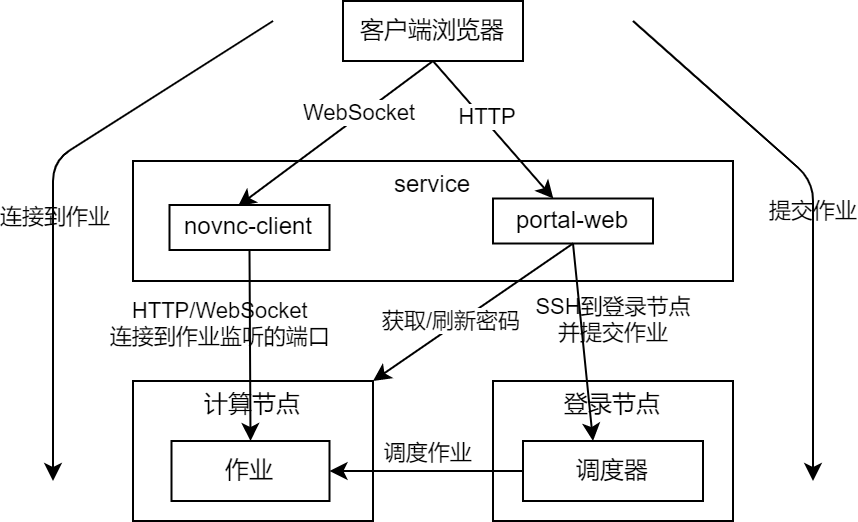

The diagram above was exported from draw.io. Its source (the exported page's mxGraphModel, read from the mxfile embedded in the PNG):
<mxGraphModel dx="738" dy="521" grid="1" gridSize="10" guides="1" tooltips="1" connect="1" arrows="1" fold="1" page="1" pageScale="1" pageWidth="827" pageHeight="1169" math="0" shadow="0">
  <root>
    <mxCell id="0" />
    <mxCell id="1" parent="0" />
    <mxCell id="24" value="service" style="rounded=0;whiteSpace=wrap;fillColor=none;verticalAlign=top;spacing=0;labelBackgroundColor=none;" parent="1" vertex="1">
      <mxGeometry x="370" y="540" width="300" height="60" as="geometry" />
    </mxCell>
    <mxCell id="2" value="登录节点" style="rounded=0;whiteSpace=wrap;fillColor=none;verticalAlign=top;spacing=0;labelBackgroundColor=none;" parent="1" vertex="1">
      <mxGeometry x="550" y="650" width="120" height="70" as="geometry" />
    </mxCell>
    <mxCell id="97" value="" style="edgeStyle=none;exitX=0.5;exitY=1;exitDx=0;exitDy=0;spacing=0;labelBackgroundColor=none;" parent="1" source="3" target="15" edge="1">
      <mxGeometry relative="1" as="geometry" />
    </mxCell>
    <mxCell id="110" value="HTTP" style="edgeLabel;html=1;align=center;verticalAlign=middle;resizable=0;points=[];" vertex="1" connectable="0" parent="97">
      <mxGeometry x="-0.1579" y="2" relative="1" as="geometry">
        <mxPoint as="offset" />
      </mxGeometry>
    </mxCell>
    <mxCell id="108" style="edgeStyle=none;html=1;exitX=0.5;exitY=1;exitDx=0;exitDy=0;entryX=0.428;entryY=0.025;entryDx=0;entryDy=0;entryPerimeter=0;" edge="1" parent="1" source="3" target="107">
      <mxGeometry relative="1" as="geometry" />
    </mxCell>
    <mxCell id="109" value="WebSocket" style="edgeLabel;html=1;align=center;verticalAlign=middle;resizable=0;points=[];" vertex="1" connectable="0" parent="108">
      <mxGeometry x="-0.2543" y="-1" relative="1" as="geometry">
        <mxPoint as="offset" />
      </mxGeometry>
    </mxCell>
    <mxCell id="3" value="客户端浏览器" style="whiteSpace=wrap;fillColor=none;spacing=0;labelBackgroundColor=none;" parent="1" vertex="1">
      <mxGeometry x="475" y="460" width="90" height="30" as="geometry" />
    </mxCell>
    <mxCell id="73" value="" style="edgeStyle=none;exitX=0.5;exitY=1;exitDx=0;exitDy=0;startArrow=none;entryX=0.5;entryY=0;entryDx=0;entryDy=0;spacing=0;labelBackgroundColor=none;" parent="1" source="107" target="77" edge="1">
      <mxGeometry relative="1" as="geometry">
        <mxPoint x="417.51" y="582.0374999999999" as="sourcePoint" />
      </mxGeometry>
    </mxCell>
    <mxCell id="83" value="HTTP/WebSocket&#10;连接到作业监听的端口" style="edgeLabel;align=center;verticalAlign=middle;resizable=0;points=[];spacing=0;labelBackgroundColor=none;" parent="73" vertex="1" connectable="0">
      <mxGeometry x="0.2536" y="-2" relative="1" as="geometry">
        <mxPoint x="-13" y="-24" as="offset" />
      </mxGeometry>
    </mxCell>
    <mxCell id="111" style="edgeStyle=none;html=1;exitX=0.5;exitY=1;exitDx=0;exitDy=0;entryX=1;entryY=0;entryDx=0;entryDy=0;" edge="1" parent="1" source="15" target="58">
      <mxGeometry relative="1" as="geometry" />
    </mxCell>
    <mxCell id="113" value="获取/刷新密码" style="edgeLabel;html=1;align=center;verticalAlign=middle;resizable=0;points=[];" vertex="1" connectable="0" parent="111">
      <mxGeometry x="0.1845" y="-3" relative="1" as="geometry">
        <mxPoint as="offset" />
      </mxGeometry>
    </mxCell>
    <mxCell id="15" value="portal-web" style="rounded=0;whiteSpace=wrap;fillColor=none;spacing=0;labelBackgroundColor=none;" parent="1" vertex="1">
      <mxGeometry x="550" y="558.75" width="80" height="22.5" as="geometry" />
    </mxCell>
    <mxCell id="72" value="" style="edgeStyle=none;exitX=0.5;exitY=1;exitDx=0;exitDy=0;spacing=0;labelBackgroundColor=none;" parent="1" source="15" edge="1">
      <mxGeometry relative="1" as="geometry">
        <mxPoint x="642" y="590.9090000000001" as="sourcePoint" />
        <mxPoint x="600" y="680" as="targetPoint" />
      </mxGeometry>
    </mxCell>
    <mxCell id="75" value="SSH到登录节点&#10;并提交作业" style="edgeLabel;align=center;verticalAlign=middle;resizable=0;points=[];spacing=0;labelBackgroundColor=none;" parent="72" vertex="1" connectable="0">
      <mxGeometry x="-0.1546" y="-2" relative="1" as="geometry">
        <mxPoint x="18" y="-4" as="offset" />
      </mxGeometry>
    </mxCell>
    <mxCell id="74" value="调度器" style="rounded=0;whiteSpace=wrap;spacing=0;labelBackgroundColor=none;fillColor=none;" parent="1" vertex="1">
      <mxGeometry x="565" y="680" width="90" height="30" as="geometry" />
    </mxCell>
    <mxCell id="58" value="计算节点" style="rounded=0;whiteSpace=wrap;fillColor=none;verticalAlign=top;spacing=0;labelBackgroundColor=none;" parent="1" vertex="1">
      <mxGeometry x="370" y="650" width="120" height="70" as="geometry" />
    </mxCell>
    <mxCell id="76" value="" style="edgeStyle=none;exitX=0;exitY=0.5;exitDx=0;exitDy=0;entryX=1;entryY=0.5;entryDx=0;entryDy=0;spacing=0;labelBackgroundColor=none;" parent="1" source="74" target="77" edge="1">
      <mxGeometry relative="1" as="geometry">
        <mxPoint x="568.75" y="330" as="targetPoint" />
      </mxGeometry>
    </mxCell>
    <mxCell id="79" value="调度作业" style="edgeLabel;align=center;verticalAlign=middle;resizable=0;points=[];spacing=0;labelBackgroundColor=none;" parent="76" vertex="1" connectable="0">
      <mxGeometry x="-0.0982" y="1" relative="1" as="geometry">
        <mxPoint x="-4" y="-11" as="offset" />
      </mxGeometry>
    </mxCell>
    <mxCell id="77" value="作业" style="rounded=0;whiteSpace=wrap;spacing=0;labelBackgroundColor=none;fillColor=none;" parent="1" vertex="1">
      <mxGeometry x="389.25" y="680" width="79" height="30" as="geometry" />
    </mxCell>
    <mxCell id="102" value="" style="endArrow=classic;html=1;" parent="1" edge="1">
      <mxGeometry width="50" height="50" relative="1" as="geometry">
        <mxPoint x="440" y="470" as="sourcePoint" />
        <mxPoint x="330" y="700" as="targetPoint" />
        <Array as="points">
          <mxPoint x="330" y="540" />
        </Array>
      </mxGeometry>
    </mxCell>
    <mxCell id="103" value="连接到作业" style="edgeLabel;html=1;align=center;verticalAlign=middle;resizable=0;points=[];fontColor=default;labelBackgroundColor=none;" parent="102" vertex="1" connectable="0">
      <mxGeometry x="0.0854" y="1" relative="1" as="geometry">
        <mxPoint as="offset" />
      </mxGeometry>
    </mxCell>
    <mxCell id="104" value="" style="endArrow=classic;html=1;" parent="1" edge="1">
      <mxGeometry width="50" height="50" relative="1" as="geometry">
        <mxPoint x="620" y="470" as="sourcePoint" />
        <mxPoint x="710" y="700" as="targetPoint" />
        <Array as="points">
          <mxPoint x="710" y="550" />
        </Array>
      </mxGeometry>
    </mxCell>
    <mxCell id="105" value="提交作业" style="edgeLabel;html=1;align=center;verticalAlign=middle;resizable=0;points=[];labelBackgroundColor=none;" parent="104" vertex="1" connectable="0">
      <mxGeometry x="0.0001" relative="1" as="geometry">
        <mxPoint as="offset" />
      </mxGeometry>
    </mxCell>
    <mxCell id="107" value="novnc-client" style="rounded=0;whiteSpace=wrap;fillColor=none;spacing=0;labelBackgroundColor=none;" vertex="1" parent="1">
      <mxGeometry x="388.25" y="562" width="80" height="22.5" as="geometry" />
    </mxCell>
  </root>
</mxGraphModel>